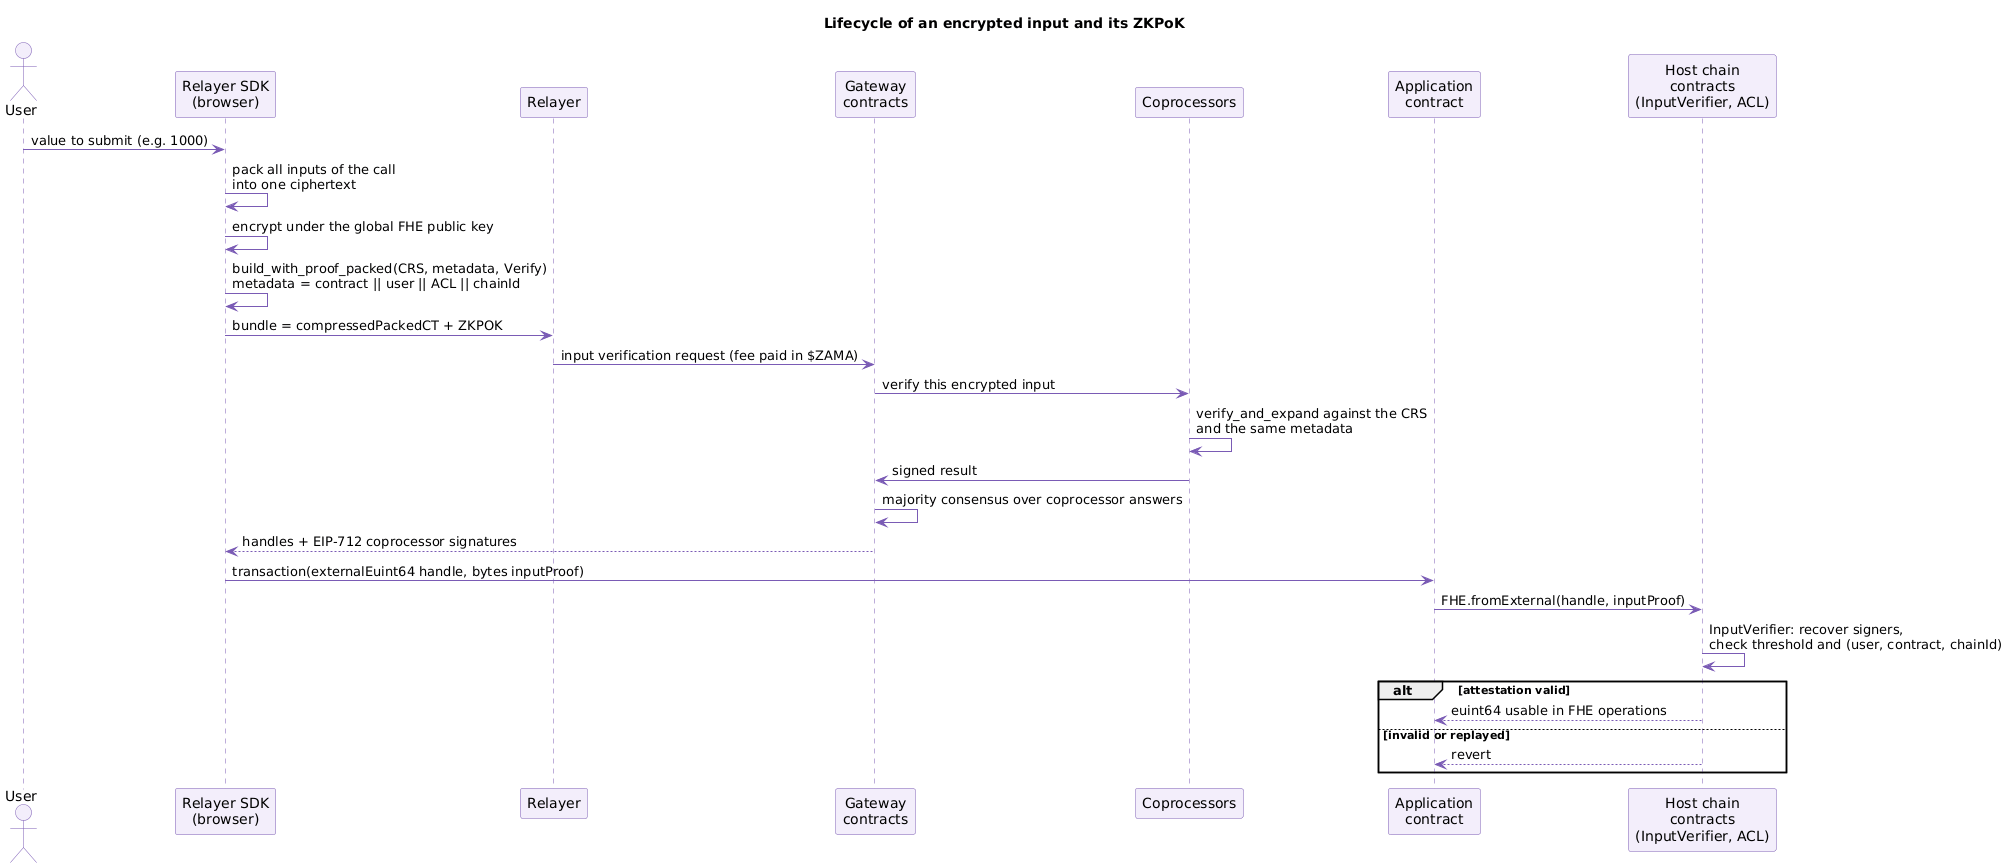

The diagram above was rendered by PlantUML. Its source (embedded in the PNG):
@startuml
title Lifecycle of an encrypted input and its ZKPoK
skinparam shadowing false
skinparam sequence {
  ParticipantBackgroundColor #F3EEFB
  ParticipantBorderColor #7A5BB5
  ActorBackgroundColor #F3EEFB
  ActorBorderColor #7A5BB5
  LifeLineBorderColor #7A5BB5
  ArrowColor #7A5BB5
}

actor User
participant "Relayer SDK\n(browser)" as SDK
participant "Relayer" as REL
participant "Gateway\ncontracts" as GW
participant "Coprocessors" as CP
participant "Application\ncontract" as APP
participant "Host chain\ncontracts\n(InputVerifier, ACL)" as HC

User -> SDK : value to submit (e.g. 1000)
SDK -> SDK : pack all inputs of the call\ninto one ciphertext
SDK -> SDK : encrypt under the global FHE public key
SDK -> SDK : build_with_proof_packed(CRS, metadata, Verify)\nmetadata = contract || user || ACL || chainId
SDK -> REL : bundle = compressedPackedCT + ZKPOK
REL -> GW : input verification request (fee paid in $ZAMA)
GW -> CP : verify this encrypted input
CP -> CP : verify_and_expand against the CRS\nand the same metadata
CP -> GW : signed result
GW -> GW : majority consensus over coprocessor answers
GW --> SDK : handles + EIP-712 coprocessor signatures
SDK -> APP : transaction(externalEuint64 handle, bytes inputProof)
APP -> HC : FHE.fromExternal(handle, inputProof)
HC -> HC : InputVerifier: recover signers,\ncheck threshold and (user, contract, chainId)
alt attestation valid
  HC --> APP : euint64 usable in FHE operations
else invalid or replayed
  HC --> APP : revert
end
@enduml